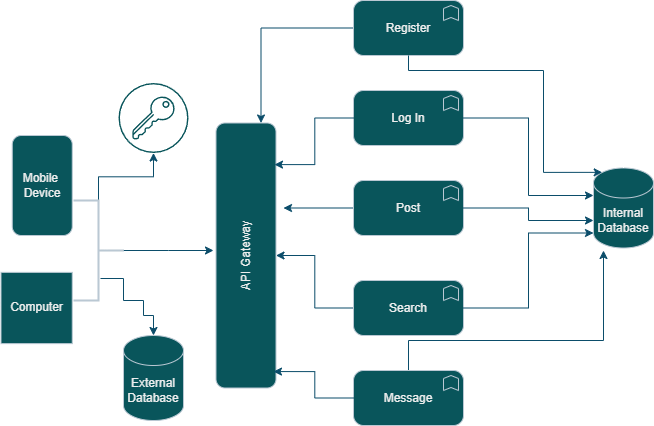

The diagram above was exported from draw.io. Its source (the exported page's mxGraphModel, read from the mxfile embedded in the PNG):
<mxGraphModel dx="472" dy="764" grid="1" gridSize="10" guides="1" tooltips="1" connect="1" arrows="1" fold="1" page="1" pageScale="1" pageWidth="850" pageHeight="1100" math="0" shadow="0">
  <root>
    <mxCell id="0" />
    <mxCell id="1" parent="0" />
    <mxCell id="aUiWYmwEOaHjUPXbhmOK-1" value="Mobile&amp;nbsp;&lt;div&gt;Device&lt;/div&gt;" style="rounded=1;whiteSpace=wrap;html=1;labelBackgroundColor=none;fillColor=#09555B;strokeColor=#BAC8D3;fontColor=#EEEEEE;" parent="1" vertex="1">
      <mxGeometry x="38.75" y="225" width="60" height="100" as="geometry" />
    </mxCell>
    <mxCell id="aUiWYmwEOaHjUPXbhmOK-3" value="Computer" style="whiteSpace=wrap;html=1;aspect=fixed;labelBackgroundColor=none;fillColor=#09555B;strokeColor=#BAC8D3;fontColor=#EEEEEE;" parent="1" vertex="1">
      <mxGeometry x="27.5" y="361.87" width="71.25" height="71.25" as="geometry" />
    </mxCell>
    <mxCell id="aUiWYmwEOaHjUPXbhmOK-7" value="API Gateway" style="rounded=1;whiteSpace=wrap;html=1;rotation=-90;labelBackgroundColor=none;fillColor=#09555B;strokeColor=#BAC8D3;fontColor=#EEEEEE;" parent="1" vertex="1">
      <mxGeometry x="140" y="315" width="265" height="60" as="geometry" />
    </mxCell>
    <mxCell id="aUiWYmwEOaHjUPXbhmOK-11" value="External Database" style="shape=cylinder3;whiteSpace=wrap;html=1;boundedLbl=1;backgroundOutline=1;size=15;labelBackgroundColor=none;fillColor=#09555B;strokeColor=#BAC8D3;fontColor=#EEEEEE;" parent="1" vertex="1">
      <mxGeometry x="150" y="425" width="60" height="85" as="geometry" />
    </mxCell>
    <mxCell id="aUiWYmwEOaHjUPXbhmOK-32" style="edgeStyle=orthogonalEdgeStyle;rounded=0;orthogonalLoop=1;jettySize=auto;html=1;entryX=1;entryY=0.75;entryDx=0;entryDy=0;labelBackgroundColor=none;strokeColor=#0B4D6A;fontColor=default;" parent="1" source="aUiWYmwEOaHjUPXbhmOK-25" target="aUiWYmwEOaHjUPXbhmOK-7" edge="1">
      <mxGeometry relative="1" as="geometry">
        <mxPoint x="330" y="280" as="targetPoint" />
      </mxGeometry>
    </mxCell>
    <mxCell id="aUiWYmwEOaHjUPXbhmOK-25" value="Register" style="html=1;outlineConnect=0;whiteSpace=wrap;fillColor=#09555B;shape=mxgraph.archimate3.application;appType=func;archiType=rounded;labelBackgroundColor=none;strokeColor=#BAC8D3;fontColor=#EEEEEE;" parent="1" vertex="1">
      <mxGeometry x="380" y="90" width="110" height="55" as="geometry" />
    </mxCell>
    <mxCell id="aUiWYmwEOaHjUPXbhmOK-26" value="Log In" style="html=1;outlineConnect=0;whiteSpace=wrap;fillColor=#09555B;shape=mxgraph.archimate3.application;appType=func;archiType=rounded;labelBackgroundColor=none;strokeColor=#BAC8D3;fontColor=#EEEEEE;" parent="1" vertex="1">
      <mxGeometry x="380" y="180" width="110" height="55" as="geometry" />
    </mxCell>
    <mxCell id="aUiWYmwEOaHjUPXbhmOK-35" style="edgeStyle=orthogonalEdgeStyle;rounded=0;orthogonalLoop=1;jettySize=auto;html=1;labelBackgroundColor=none;strokeColor=#0B4D6A;fontColor=default;" parent="1" source="aUiWYmwEOaHjUPXbhmOK-27" edge="1">
      <mxGeometry relative="1" as="geometry">
        <mxPoint x="310" y="297.5" as="targetPoint" />
      </mxGeometry>
    </mxCell>
    <mxCell id="aUiWYmwEOaHjUPXbhmOK-27" value="Post" style="html=1;outlineConnect=0;whiteSpace=wrap;fillColor=#09555B;shape=mxgraph.archimate3.application;appType=func;archiType=rounded;labelBackgroundColor=none;strokeColor=#BAC8D3;fontColor=#EEEEEE;" parent="1" vertex="1">
      <mxGeometry x="380" y="270" width="110" height="55" as="geometry" />
    </mxCell>
    <mxCell id="aUiWYmwEOaHjUPXbhmOK-36" style="edgeStyle=orthogonalEdgeStyle;rounded=0;orthogonalLoop=1;jettySize=auto;html=1;entryX=0.5;entryY=1;entryDx=0;entryDy=0;labelBackgroundColor=none;strokeColor=#0B4D6A;fontColor=default;" parent="1" source="aUiWYmwEOaHjUPXbhmOK-28" target="aUiWYmwEOaHjUPXbhmOK-7" edge="1">
      <mxGeometry relative="1" as="geometry" />
    </mxCell>
    <mxCell id="aUiWYmwEOaHjUPXbhmOK-28" value="Search" style="html=1;outlineConnect=0;whiteSpace=wrap;fillColor=#09555B;shape=mxgraph.archimate3.application;appType=func;archiType=rounded;labelBackgroundColor=none;strokeColor=#BAC8D3;fontColor=#EEEEEE;" parent="1" vertex="1">
      <mxGeometry x="380" y="370" width="110" height="55" as="geometry" />
    </mxCell>
    <mxCell id="aUiWYmwEOaHjUPXbhmOK-43" style="edgeStyle=orthogonalEdgeStyle;rounded=0;orthogonalLoop=1;jettySize=auto;html=1;labelBackgroundColor=none;strokeColor=#0B4D6A;fontColor=default;" parent="1" source="aUiWYmwEOaHjUPXbhmOK-29" edge="1">
      <mxGeometry relative="1" as="geometry">
        <mxPoint x="630" y="340" as="targetPoint" />
        <Array as="points">
          <mxPoint x="435" y="430" />
          <mxPoint x="630" y="430" />
        </Array>
      </mxGeometry>
    </mxCell>
    <mxCell id="aUiWYmwEOaHjUPXbhmOK-29" value="Message" style="html=1;outlineConnect=0;whiteSpace=wrap;fillColor=#09555B;shape=mxgraph.archimate3.application;appType=func;archiType=rounded;labelBackgroundColor=none;strokeColor=#BAC8D3;fontColor=#EEEEEE;" parent="1" vertex="1">
      <mxGeometry x="380" y="460" width="110" height="55" as="geometry" />
    </mxCell>
    <mxCell id="aUiWYmwEOaHjUPXbhmOK-34" style="edgeStyle=orthogonalEdgeStyle;rounded=0;orthogonalLoop=1;jettySize=auto;html=1;entryX=0.843;entryY=0.975;entryDx=0;entryDy=0;entryPerimeter=0;labelBackgroundColor=none;strokeColor=#0B4D6A;fontColor=default;" parent="1" source="aUiWYmwEOaHjUPXbhmOK-26" target="aUiWYmwEOaHjUPXbhmOK-7" edge="1">
      <mxGeometry relative="1" as="geometry">
        <mxPoint x="310" y="242" as="targetPoint" />
      </mxGeometry>
    </mxCell>
    <mxCell id="aUiWYmwEOaHjUPXbhmOK-37" style="edgeStyle=orthogonalEdgeStyle;rounded=0;orthogonalLoop=1;jettySize=auto;html=1;entryX=0.062;entryY=0.958;entryDx=0;entryDy=0;entryPerimeter=0;labelBackgroundColor=none;strokeColor=#0B4D6A;fontColor=default;" parent="1" source="aUiWYmwEOaHjUPXbhmOK-29" target="aUiWYmwEOaHjUPXbhmOK-7" edge="1">
      <mxGeometry relative="1" as="geometry" />
    </mxCell>
    <mxCell id="aUiWYmwEOaHjUPXbhmOK-38" value="Internal Database" style="shape=cylinder3;whiteSpace=wrap;html=1;boundedLbl=1;backgroundOutline=1;size=15;labelBackgroundColor=none;fillColor=#09555B;strokeColor=#BAC8D3;fontColor=#EEEEEE;" parent="1" vertex="1">
      <mxGeometry x="620" y="257.5" width="60" height="80" as="geometry" />
    </mxCell>
    <mxCell id="aUiWYmwEOaHjUPXbhmOK-39" style="edgeStyle=orthogonalEdgeStyle;rounded=0;orthogonalLoop=1;jettySize=auto;html=1;entryX=0.145;entryY=0;entryDx=0;entryDy=4.35;entryPerimeter=0;labelBackgroundColor=none;strokeColor=#0B4D6A;fontColor=default;" parent="1" source="aUiWYmwEOaHjUPXbhmOK-25" target="aUiWYmwEOaHjUPXbhmOK-38" edge="1">
      <mxGeometry relative="1" as="geometry">
        <Array as="points">
          <mxPoint x="435" y="160" />
          <mxPoint x="570" y="160" />
          <mxPoint x="570" y="262" />
        </Array>
      </mxGeometry>
    </mxCell>
    <mxCell id="aUiWYmwEOaHjUPXbhmOK-40" style="edgeStyle=orthogonalEdgeStyle;rounded=0;orthogonalLoop=1;jettySize=auto;html=1;entryX=0;entryY=0;entryDx=0;entryDy=27.5;entryPerimeter=0;labelBackgroundColor=none;strokeColor=#0B4D6A;fontColor=default;" parent="1" source="aUiWYmwEOaHjUPXbhmOK-26" target="aUiWYmwEOaHjUPXbhmOK-38" edge="1">
      <mxGeometry relative="1" as="geometry" />
    </mxCell>
    <mxCell id="aUiWYmwEOaHjUPXbhmOK-41" style="edgeStyle=orthogonalEdgeStyle;rounded=0;orthogonalLoop=1;jettySize=auto;html=1;entryX=0;entryY=0;entryDx=0;entryDy=52.5;entryPerimeter=0;labelBackgroundColor=none;strokeColor=#0B4D6A;fontColor=default;" parent="1" source="aUiWYmwEOaHjUPXbhmOK-27" target="aUiWYmwEOaHjUPXbhmOK-38" edge="1">
      <mxGeometry relative="1" as="geometry" />
    </mxCell>
    <mxCell id="aUiWYmwEOaHjUPXbhmOK-42" style="edgeStyle=orthogonalEdgeStyle;rounded=0;orthogonalLoop=1;jettySize=auto;html=1;entryX=0;entryY=1;entryDx=0;entryDy=-15;entryPerimeter=0;labelBackgroundColor=none;strokeColor=#0B4D6A;fontColor=default;" parent="1" source="aUiWYmwEOaHjUPXbhmOK-28" target="aUiWYmwEOaHjUPXbhmOK-38" edge="1">
      <mxGeometry relative="1" as="geometry" />
    </mxCell>
    <mxCell id="aUiWYmwEOaHjUPXbhmOK-49" style="edgeStyle=orthogonalEdgeStyle;rounded=0;orthogonalLoop=1;jettySize=auto;html=1;labelBackgroundColor=none;strokeColor=#0B4D6A;fontColor=default;" parent="1" source="aUiWYmwEOaHjUPXbhmOK-48" edge="1">
      <mxGeometry relative="1" as="geometry">
        <mxPoint x="240" y="340" as="targetPoint" />
      </mxGeometry>
    </mxCell>
    <mxCell id="aUiWYmwEOaHjUPXbhmOK-50" value="" style="edgeStyle=orthogonalEdgeStyle;rounded=0;orthogonalLoop=1;jettySize=auto;html=1;exitX=0.46;exitY=0.22;exitDx=0;exitDy=0;exitPerimeter=0;labelBackgroundColor=none;strokeColor=#0B4D6A;fontColor=default;" parent="1" source="aUiWYmwEOaHjUPXbhmOK-48" target="aUiWYmwEOaHjUPXbhmOK-11" edge="1">
      <mxGeometry relative="1" as="geometry">
        <Array as="points">
          <mxPoint x="150" y="368" />
          <mxPoint x="150" y="390" />
          <mxPoint x="170" y="390" />
          <mxPoint x="170" y="405" />
          <mxPoint x="180" y="405" />
        </Array>
      </mxGeometry>
    </mxCell>
    <mxCell id="aUiWYmwEOaHjUPXbhmOK-52" style="edgeStyle=orthogonalEdgeStyle;rounded=0;orthogonalLoop=1;jettySize=auto;html=1;labelBackgroundColor=none;strokeColor=#0B4D6A;fontColor=default;" parent="1" source="aUiWYmwEOaHjUPXbhmOK-48" target="aUiWYmwEOaHjUPXbhmOK-51" edge="1">
      <mxGeometry relative="1" as="geometry" />
    </mxCell>
    <mxCell id="aUiWYmwEOaHjUPXbhmOK-48" value="" style="strokeWidth=2;html=1;shape=mxgraph.flowchart.annotation_2;align=left;labelPosition=right;pointerEvents=1;rotation=-180;labelBackgroundColor=none;fillColor=#09555B;strokeColor=#BAC8D3;fontColor=#EEEEEE;" parent="1" vertex="1">
      <mxGeometry x="100" y="290" width="50" height="100" as="geometry" />
    </mxCell>
    <mxCell id="aUiWYmwEOaHjUPXbhmOK-51" value="" style="sketch=0;verticalLabelPosition=bottom;sketch=0;aspect=fixed;html=1;verticalAlign=top;strokeColor=none;fillColor=#09555B;align=center;outlineConnect=0;pointerEvents=1;shape=mxgraph.citrix2.authentication_saml;labelBackgroundColor=none;fontColor=#EEEEEE;" parent="1" vertex="1">
      <mxGeometry x="145" y="172.5" width="70" height="70" as="geometry" />
    </mxCell>
  </root>
</mxGraphModel>